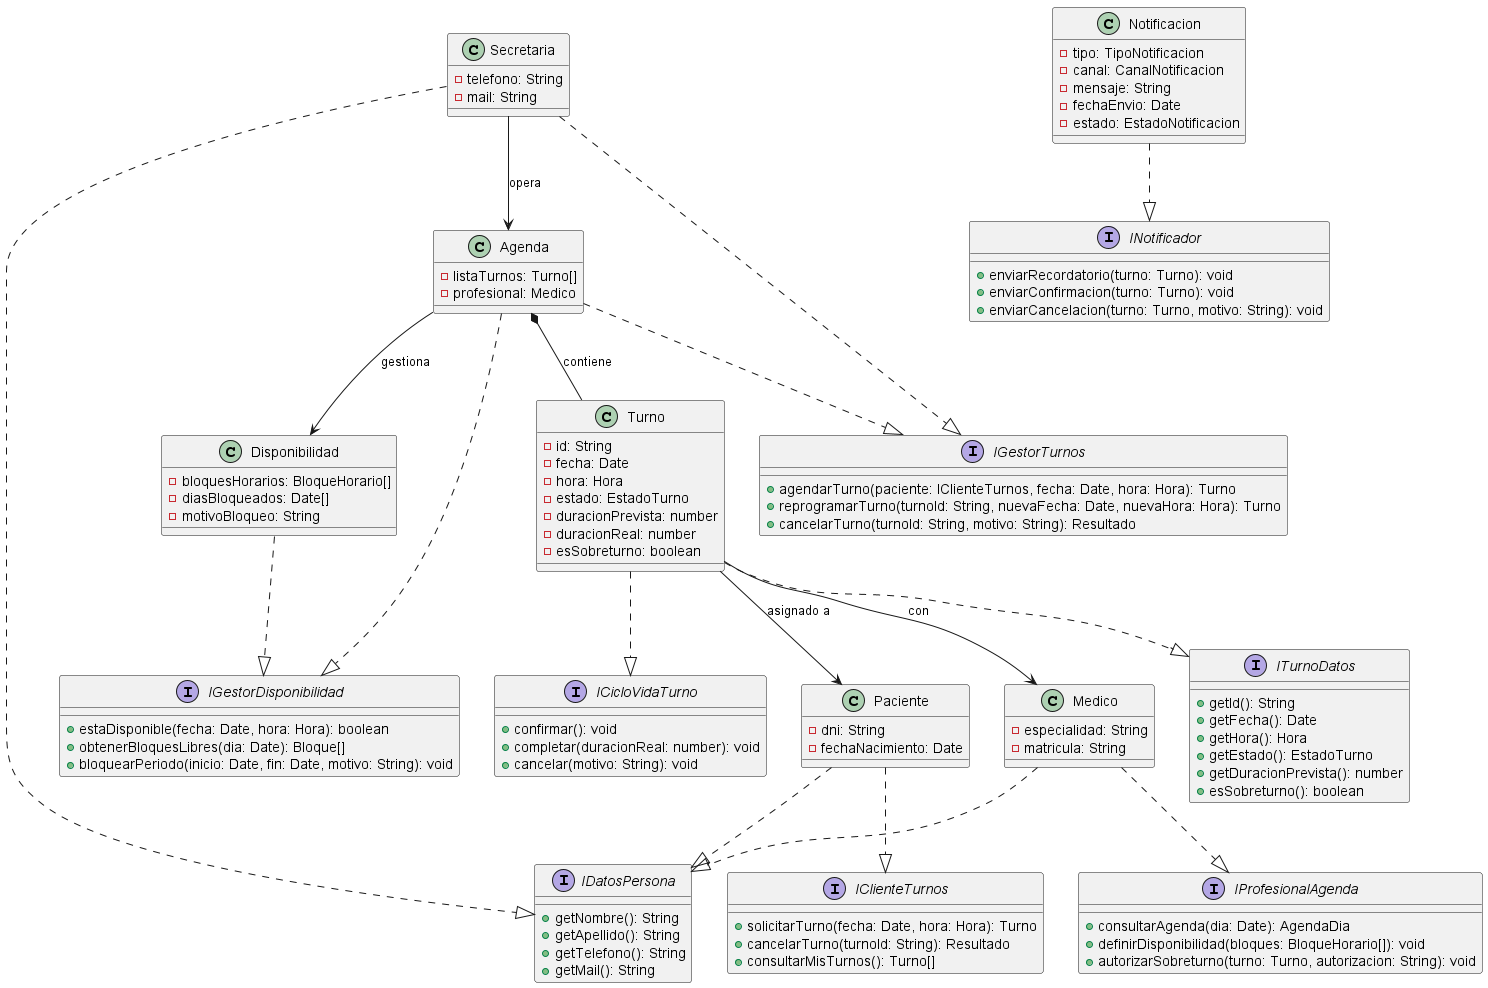

The diagram above was rendered by PlantUML. Its source (embedded in the PNG):
@startuml diagrama-isp-interfaces

    interface IDatosPersona {
        +getNombre(): String
        +getApellido(): String
        +getTelefono(): String
        +getMail(): String
    }

    interface IClienteTurnos {
        +solicitarTurno(fecha: Date, hora: Hora): Turno
        +cancelarTurno(turnoId: String): Resultado
        +consultarMisTurnos(): Turno[]
    }

    interface IProfesionalAgenda {
        +consultarAgenda(dia: Date): AgendaDia
        +definirDisponibilidad(bloques: BloqueHorario[]): void
        +autorizarSobreturno(turno: Turno, autorizacion: String): void
    }

    interface IGestorTurnos {
        +agendarTurno(paciente: IClienteTurnos, fecha: Date, hora: Hora): Turno
        +reprogramarTurno(turnoId: String, nuevaFecha: Date, nuevaHora: Hora): Turno
        +cancelarTurno(turnoId: String, motivo: String): Resultado
    }

    interface IGestorDisponibilidad {
        +estaDisponible(fecha: Date, hora: Hora): boolean
        +obtenerBloquesLibres(dia: Date): Bloque[]
        +bloquearPeriodo(inicio: Date, fin: Date, motivo: String): void
    }

    interface ITurnoDatos {
        +getId(): String
        +getFecha(): Date
        +getHora(): Hora
        +getEstado(): EstadoTurno
        +getDuracionPrevista(): number
        +esSobreturno(): boolean
    }

    interface ICicloVidaTurno {
        +confirmar(): void
        +completar(duracionReal: number): void
        +cancelar(motivo: String): void
    }

    interface INotificador {
        +enviarRecordatorio(turno: Turno): void
        +enviarConfirmacion(turno: Turno): void
        +enviarCancelacion(turno: Turno, motivo: String): void
    }



    class Paciente {
        -dni: String
        -fechaNacimiento: Date
    }

    class Medico {
        -especialidad: String
        -matricula: String
    }

    class Secretaria {
        -telefono: String
        -mail: String
    }

    class Agenda {
        -listaTurnos: Turno[]
        -profesional: Medico
    }

    class Disponibilidad {
        -bloquesHorarios: BloqueHorario[]
        -diasBloqueados: Date[]
        -motivoBloqueo: String
    }

    class Turno {
        -id: String
        -fecha: Date
        -hora: Hora
        -estado: EstadoTurno
        -duracionPrevista: number
        -duracionReal: number
        -esSobreturno: boolean
    }

    class Notificacion {
        -tipo: TipoNotificacion
        -canal: CanalNotificacion
        -mensaje: String
        -fechaEnvio: Date
        -estado: EstadoNotificacion
    }


' Relaciones de implementación (clases implementan interfaces)
Paciente ..|> IDatosPersona
Paciente ..|> IClienteTurnos

Medico ..|> IDatosPersona
Medico ..|> IProfesionalAgenda

Secretaria ..|> IDatosPersona
Secretaria ..|> IGestorTurnos

Agenda ..|> IGestorTurnos
Agenda ..|> IGestorDisponibilidad

Disponibilidad ..|> IGestorDisponibilidad

Turno ..|> ITurnoDatos
Turno ..|> ICicloVidaTurno

Notificacion ..|> INotificador

' Relaciones de composición y asociación
Agenda *-- Turno : contiene
Agenda --> Disponibilidad : gestiona
Secretaria --> Agenda : opera
Turno --> Paciente : asignado a
Turno --> Medico : con


@enduml